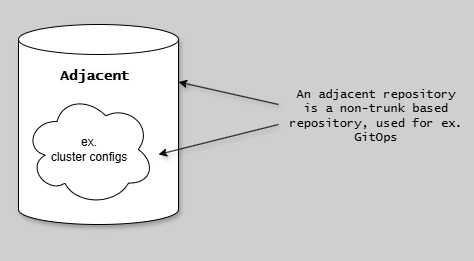

The diagram above was exported from draw.io. Its source (the exported page's mxGraphModel, read from the mxfile embedded in the PNG):
<mxGraphModel dx="2994" dy="-10973" grid="1" gridSize="10" guides="1" tooltips="1" connect="1" arrows="1" fold="1" page="1" pageScale="1" pageWidth="1654" pageHeight="1169" background="#CFCFCF" math="0" shadow="1">
  <root>
    <mxCell id="0" />
    <mxCell id="1" parent="0" />
    <mxCell id="ZHXLCk_jH15TRSh_ls13-2" value="" style="shape=cylinder3;whiteSpace=wrap;html=1;boundedLbl=1;backgroundOutline=1;size=15;fontFamily=Lucida Console;fontStyle=1;fontSize=14;shadow=1;" parent="1" vertex="1">
      <mxGeometry x="-1626" y="11721" width="160" height="200" as="geometry" />
    </mxCell>
    <mxCell id="--SITCwRHp6sUK__sG5d-1" value="" style="group;strokeColor=none;dashed=1;dashPattern=12 12;fontFamily=Lucida Console;fontStyle=1;shadow=1;" parent="1" vertex="1" connectable="0">
      <mxGeometry x="-1640" y="11701" width="464" height="250" as="geometry" />
    </mxCell>
    <mxCell id="01gX1TNum0QFeA1rRqPB-1" value="&lt;span style=&quot;color: rgb(0, 0, 0); font-family: &amp;quot;Lucida Console&amp;quot;; font-size: 14px; font-style: normal; font-variant-ligatures: normal; font-variant-caps: normal; font-weight: 700; letter-spacing: normal; orphans: 2; text-align: center; text-indent: 0px; text-transform: none; widows: 2; word-spacing: 0px; -webkit-text-stroke-width: 0px; background-color: rgb(251, 251, 251); text-decoration-thickness: initial; text-decoration-style: initial; text-decoration-color: initial; float: none; display: inline !important;&quot;&gt;Adjacent&lt;/span&gt;" style="text;whiteSpace=wrap;html=1;shadow=1;" parent="1" vertex="1">
      <mxGeometry x="-1586" y="11758" width="80" height="40" as="geometry" />
    </mxCell>
    <mxCell id="01gX1TNum0QFeA1rRqPB-2" value="" style="endArrow=classic;html=1;rounded=0;entryX=1;entryY=0.5;entryDx=0;entryDy=0;shadow=1;" parent="1" edge="1">
      <mxGeometry width="50" height="50" relative="1" as="geometry">
        <mxPoint x="-1366" y="11821" as="sourcePoint" />
        <mxPoint x="-1486" y="11851" as="targetPoint" />
      </mxGeometry>
    </mxCell>
    <mxCell id="01gX1TNum0QFeA1rRqPB-3" value="" style="endArrow=classic;html=1;rounded=0;entryX=1;entryY=0;entryDx=0;entryDy=57.5;entryPerimeter=0;shadow=1;" parent="1" target="ZHXLCk_jH15TRSh_ls13-2" edge="1">
      <mxGeometry width="50" height="50" relative="1" as="geometry">
        <mxPoint x="-1366" y="11801" as="sourcePoint" />
        <mxPoint x="-1446" y="11781" as="targetPoint" />
      </mxGeometry>
    </mxCell>
    <mxCell id="01gX1TNum0QFeA1rRqPB-5" value="An adjacent repository is a non-trunk based repository, used for ex. GitOps" style="text;html=1;strokeColor=none;fillColor=none;align=center;verticalAlign=middle;whiteSpace=wrap;rounded=0;fontFamily=Lucida Console;shadow=1;" parent="1" vertex="1">
      <mxGeometry x="-1356" y="11798" width="176" height="30" as="geometry" />
    </mxCell>
    <mxCell id="3" value="ex.&lt;br&gt;cluster configs" style="ellipse;shape=cloud;whiteSpace=wrap;html=1;" vertex="1" parent="1">
      <mxGeometry x="-1620" y="11790" width="130" height="112" as="geometry" />
    </mxCell>
  </root>
</mxGraphModel>